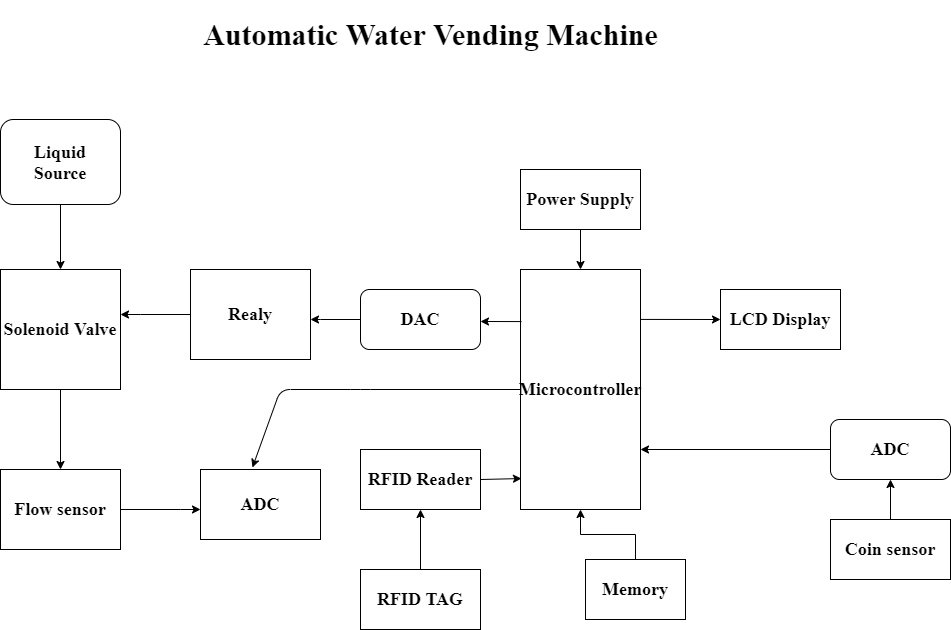

The diagram above was exported from draw.io. Its source (the exported page's mxGraphModel, read from the mxfile embedded in the PNG):
<mxGraphModel dx="1702" dy="1594" grid="1" gridSize="10" guides="1" tooltips="1" connect="1" arrows="1" fold="1" page="1" pageScale="1" pageWidth="850" pageHeight="1100" math="0" shadow="0">
  <root>
    <mxCell id="0" />
    <mxCell id="1" parent="0" />
    <mxCell id="BugNMmEWvmOOFQtM11hK-1" value="&lt;h1&gt;&lt;font face=&quot;Times New Roman&quot; style=&quot;font-size: 30px&quot;&gt;Automatic Water Vending Machine&lt;/font&gt;&lt;/h1&gt;" style="text;html=1;align=center;verticalAlign=middle;resizable=0;points=[];autosize=1;" parent="1" vertex="1">
      <mxGeometry x="35" y="-60" width="470" height="50" as="geometry" />
    </mxCell>
    <mxCell id="BugNMmEWvmOOFQtM11hK-2" value="&lt;h2&gt;&lt;font face=&quot;Times New Roman&quot;&gt;Microcontroller&lt;/font&gt;&lt;/h2&gt;" style="rounded=0;whiteSpace=wrap;html=1;" parent="1" vertex="1">
      <mxGeometry x="360" y="200" width="120" height="240" as="geometry" />
    </mxCell>
    <mxCell id="BugNMmEWvmOOFQtM11hK-7" value="" style="edgeStyle=orthogonalEdgeStyle;rounded=0;orthogonalLoop=1;jettySize=auto;html=1;" parent="1" source="BugNMmEWvmOOFQtM11hK-3" target="BugNMmEWvmOOFQtM11hK-2" edge="1">
      <mxGeometry relative="1" as="geometry" />
    </mxCell>
    <mxCell id="BugNMmEWvmOOFQtM11hK-3" value="&lt;h2&gt;&lt;font face=&quot;Times New Roman&quot;&gt;Power Supply&lt;/font&gt;&lt;/h2&gt;" style="rounded=0;whiteSpace=wrap;html=1;" parent="1" vertex="1">
      <mxGeometry x="360" y="100" width="120" height="60" as="geometry" />
    </mxCell>
    <mxCell id="Lu5ZTJTRFPWQBDtRaMCC-12" value="" style="edgeStyle=orthogonalEdgeStyle;rounded=0;orthogonalLoop=1;jettySize=auto;html=1;" parent="1" source="BugNMmEWvmOOFQtM11hK-4" target="Lu5ZTJTRFPWQBDtRaMCC-11" edge="1">
      <mxGeometry relative="1" as="geometry" />
    </mxCell>
    <mxCell id="BugNMmEWvmOOFQtM11hK-4" value="&lt;h2&gt;&lt;font face=&quot;Times New Roman&quot;&gt;Coin sensor&lt;/font&gt;&lt;/h2&gt;" style="rounded=0;whiteSpace=wrap;html=1;" parent="1" vertex="1">
      <mxGeometry x="670" y="450" width="120" height="60" as="geometry" />
    </mxCell>
    <mxCell id="BugNMmEWvmOOFQtM11hK-5" value="&lt;h2&gt;&lt;font face=&quot;Times New Roman&quot;&gt;LCD Display&lt;/font&gt;&lt;/h2&gt;" style="rounded=0;whiteSpace=wrap;html=1;" parent="1" vertex="1">
      <mxGeometry x="560" y="220" width="120" height="60" as="geometry" />
    </mxCell>
    <mxCell id="BugNMmEWvmOOFQtM11hK-8" value="" style="endArrow=classic;html=1;entryX=0;entryY=0.5;entryDx=0;entryDy=0;exitX=1;exitY=0.208;exitDx=0;exitDy=0;exitPerimeter=0;" parent="1" source="BugNMmEWvmOOFQtM11hK-2" target="BugNMmEWvmOOFQtM11hK-5" edge="1">
      <mxGeometry width="50" height="50" relative="1" as="geometry">
        <mxPoint x="400" y="240" as="sourcePoint" />
        <mxPoint x="450" y="190" as="targetPoint" />
      </mxGeometry>
    </mxCell>
    <mxCell id="BugNMmEWvmOOFQtM11hK-16" value="" style="edgeStyle=orthogonalEdgeStyle;rounded=0;orthogonalLoop=1;jettySize=auto;html=1;" parent="1" source="BugNMmEWvmOOFQtM11hK-9" target="BugNMmEWvmOOFQtM11hK-10" edge="1">
      <mxGeometry relative="1" as="geometry">
        <Array as="points">
          <mxPoint x="160" y="250" />
          <mxPoint x="160" y="250" />
        </Array>
      </mxGeometry>
    </mxCell>
    <mxCell id="BugNMmEWvmOOFQtM11hK-9" value="&lt;h2&gt;&lt;font face=&quot;Times New Roman&quot;&gt;DAC&lt;/font&gt;&lt;/h2&gt;" style="rounded=1;whiteSpace=wrap;html=1;" parent="1" vertex="1">
      <mxGeometry x="200" y="220" width="120" height="60" as="geometry" />
    </mxCell>
    <mxCell id="BugNMmEWvmOOFQtM11hK-17" value="" style="edgeStyle=orthogonalEdgeStyle;rounded=0;orthogonalLoop=1;jettySize=auto;html=1;" parent="1" source="BugNMmEWvmOOFQtM11hK-10" target="BugNMmEWvmOOFQtM11hK-11" edge="1">
      <mxGeometry relative="1" as="geometry">
        <Array as="points">
          <mxPoint x="-20" y="245" />
          <mxPoint x="-20" y="245" />
        </Array>
      </mxGeometry>
    </mxCell>
    <mxCell id="BugNMmEWvmOOFQtM11hK-10" value="&lt;h2&gt;&lt;font face=&quot;Times New Roman&quot;&gt;Realy&lt;/font&gt;&lt;/h2&gt;" style="rounded=0;whiteSpace=wrap;html=1;" parent="1" vertex="1">
      <mxGeometry x="30" y="200" width="120" height="90" as="geometry" />
    </mxCell>
    <mxCell id="BugNMmEWvmOOFQtM11hK-19" value="" style="edgeStyle=orthogonalEdgeStyle;rounded=0;orthogonalLoop=1;jettySize=auto;html=1;" parent="1" source="BugNMmEWvmOOFQtM11hK-11" target="BugNMmEWvmOOFQtM11hK-13" edge="1">
      <mxGeometry relative="1" as="geometry" />
    </mxCell>
    <mxCell id="BugNMmEWvmOOFQtM11hK-11" value="&lt;h2&gt;&lt;font face=&quot;Times New Roman&quot;&gt;Solenoid Valve&lt;/font&gt;&lt;/h2&gt;" style="whiteSpace=wrap;html=1;aspect=fixed;" parent="1" vertex="1">
      <mxGeometry x="-160" y="200" width="120" height="120" as="geometry" />
    </mxCell>
    <mxCell id="BugNMmEWvmOOFQtM11hK-18" value="" style="edgeStyle=orthogonalEdgeStyle;rounded=0;orthogonalLoop=1;jettySize=auto;html=1;" parent="1" source="BugNMmEWvmOOFQtM11hK-12" target="BugNMmEWvmOOFQtM11hK-11" edge="1">
      <mxGeometry relative="1" as="geometry" />
    </mxCell>
    <mxCell id="BugNMmEWvmOOFQtM11hK-12" value="&lt;h2&gt;&lt;font face=&quot;Times New Roman&quot;&gt;Liquid&lt;br&gt;Source&lt;/font&gt;&lt;/h2&gt;" style="rounded=1;whiteSpace=wrap;html=1;" parent="1" vertex="1">
      <mxGeometry x="-160" y="50" width="120" height="85" as="geometry" />
    </mxCell>
    <mxCell id="BugNMmEWvmOOFQtM11hK-24" value="" style="edgeStyle=orthogonalEdgeStyle;rounded=0;orthogonalLoop=1;jettySize=auto;html=1;" parent="1" source="BugNMmEWvmOOFQtM11hK-13" target="BugNMmEWvmOOFQtM11hK-23" edge="1">
      <mxGeometry relative="1" as="geometry">
        <Array as="points">
          <mxPoint x="20" y="440" />
          <mxPoint x="20" y="440" />
        </Array>
      </mxGeometry>
    </mxCell>
    <mxCell id="BugNMmEWvmOOFQtM11hK-13" value="&lt;h2&gt;&lt;font face=&quot;Times New Roman&quot;&gt;Flow sensor&lt;/font&gt;&lt;/h2&gt;" style="rounded=0;whiteSpace=wrap;html=1;" parent="1" vertex="1">
      <mxGeometry x="-160" y="400" width="120" height="80" as="geometry" />
    </mxCell>
    <mxCell id="BugNMmEWvmOOFQtM11hK-14" value="" style="endArrow=classic;html=1;exitX=0.008;exitY=0.217;exitDx=0;exitDy=0;exitPerimeter=0;" parent="1" source="BugNMmEWvmOOFQtM11hK-2" edge="1">
      <mxGeometry width="50" height="50" relative="1" as="geometry">
        <mxPoint x="80" y="340" as="sourcePoint" />
        <mxPoint x="320" y="252" as="targetPoint" />
      </mxGeometry>
    </mxCell>
    <mxCell id="BugNMmEWvmOOFQtM11hK-22" value="" style="edgeStyle=orthogonalEdgeStyle;rounded=0;orthogonalLoop=1;jettySize=auto;html=1;" parent="1" source="BugNMmEWvmOOFQtM11hK-21" target="BugNMmEWvmOOFQtM11hK-2" edge="1">
      <mxGeometry relative="1" as="geometry" />
    </mxCell>
    <mxCell id="BugNMmEWvmOOFQtM11hK-21" value="&lt;h2&gt;&lt;font face=&quot;Times New Roman&quot;&gt;Memory&lt;/font&gt;&lt;/h2&gt;" style="rounded=0;whiteSpace=wrap;html=1;" parent="1" vertex="1">
      <mxGeometry x="425" y="490" width="100" height="60" as="geometry" />
    </mxCell>
    <mxCell id="BugNMmEWvmOOFQtM11hK-23" value="&lt;h2&gt;&lt;font face=&quot;Times New Roman&quot;&gt;ADC&lt;/font&gt;&lt;/h2&gt;" style="rounded=0;whiteSpace=wrap;html=1;" parent="1" vertex="1">
      <mxGeometry x="40" y="400" width="120" height="70" as="geometry" />
    </mxCell>
    <mxCell id="Lu5ZTJTRFPWQBDtRaMCC-2" value="" style="endArrow=classic;html=1;exitX=0;exitY=0.5;exitDx=0;exitDy=0;entryX=0.433;entryY=-0.029;entryDx=0;entryDy=0;entryPerimeter=0;" parent="1" source="BugNMmEWvmOOFQtM11hK-2" target="BugNMmEWvmOOFQtM11hK-23" edge="1">
      <mxGeometry width="50" height="50" relative="1" as="geometry">
        <mxPoint x="130" y="300" as="sourcePoint" />
        <mxPoint x="180" y="250" as="targetPoint" />
        <Array as="points">
          <mxPoint x="200" y="320" />
          <mxPoint x="120" y="320" />
        </Array>
      </mxGeometry>
    </mxCell>
    <mxCell id="Lu5ZTJTRFPWQBDtRaMCC-3" value="&lt;h2&gt;&lt;font face=&quot;Times New Roman&quot;&gt;RFID Reader&lt;/font&gt;&lt;/h2&gt;" style="rounded=0;whiteSpace=wrap;html=1;" parent="1" vertex="1">
      <mxGeometry x="200" y="380" width="120" height="60" as="geometry" />
    </mxCell>
    <mxCell id="Lu5ZTJTRFPWQBDtRaMCC-4" value="&lt;h2&gt;&lt;font face=&quot;Times New Roman&quot;&gt;RFID TAG&lt;/font&gt;&lt;/h2&gt;" style="rounded=0;whiteSpace=wrap;html=1;" parent="1" vertex="1">
      <mxGeometry x="200" y="500" width="120" height="60" as="geometry" />
    </mxCell>
    <mxCell id="Lu5ZTJTRFPWQBDtRaMCC-5" value="" style="endArrow=classic;html=1;exitX=0.5;exitY=0;exitDx=0;exitDy=0;entryX=0.5;entryY=1;entryDx=0;entryDy=0;" parent="1" source="Lu5ZTJTRFPWQBDtRaMCC-4" target="Lu5ZTJTRFPWQBDtRaMCC-3" edge="1">
      <mxGeometry width="50" height="50" relative="1" as="geometry">
        <mxPoint x="130" y="400" as="sourcePoint" />
        <mxPoint x="180" y="350" as="targetPoint" />
      </mxGeometry>
    </mxCell>
    <mxCell id="Lu5ZTJTRFPWQBDtRaMCC-9" value="" style="endArrow=classic;html=1;exitX=1;exitY=0.5;exitDx=0;exitDy=0;entryX=0.008;entryY=0.871;entryDx=0;entryDy=0;entryPerimeter=0;" parent="1" source="Lu5ZTJTRFPWQBDtRaMCC-3" target="BugNMmEWvmOOFQtM11hK-2" edge="1">
      <mxGeometry width="50" height="50" relative="1" as="geometry">
        <mxPoint x="480" y="500" as="sourcePoint" />
        <mxPoint x="530" y="450" as="targetPoint" />
      </mxGeometry>
    </mxCell>
    <mxCell id="Lu5ZTJTRFPWQBDtRaMCC-11" value="&lt;h2&gt;&lt;font face=&quot;Times New Roman&quot;&gt;ADC&lt;/font&gt;&lt;/h2&gt;" style="rounded=1;whiteSpace=wrap;html=1;" parent="1" vertex="1">
      <mxGeometry x="670" y="350" width="120" height="60" as="geometry" />
    </mxCell>
    <mxCell id="Lu5ZTJTRFPWQBDtRaMCC-15" value="" style="endArrow=classic;html=1;exitX=0;exitY=0.5;exitDx=0;exitDy=0;entryX=1;entryY=0.75;entryDx=0;entryDy=0;" parent="1" source="Lu5ZTJTRFPWQBDtRaMCC-11" target="BugNMmEWvmOOFQtM11hK-2" edge="1">
      <mxGeometry width="50" height="50" relative="1" as="geometry">
        <mxPoint x="480" y="460" as="sourcePoint" />
        <mxPoint x="530" y="410" as="targetPoint" />
      </mxGeometry>
    </mxCell>
  </root>
</mxGraphModel>